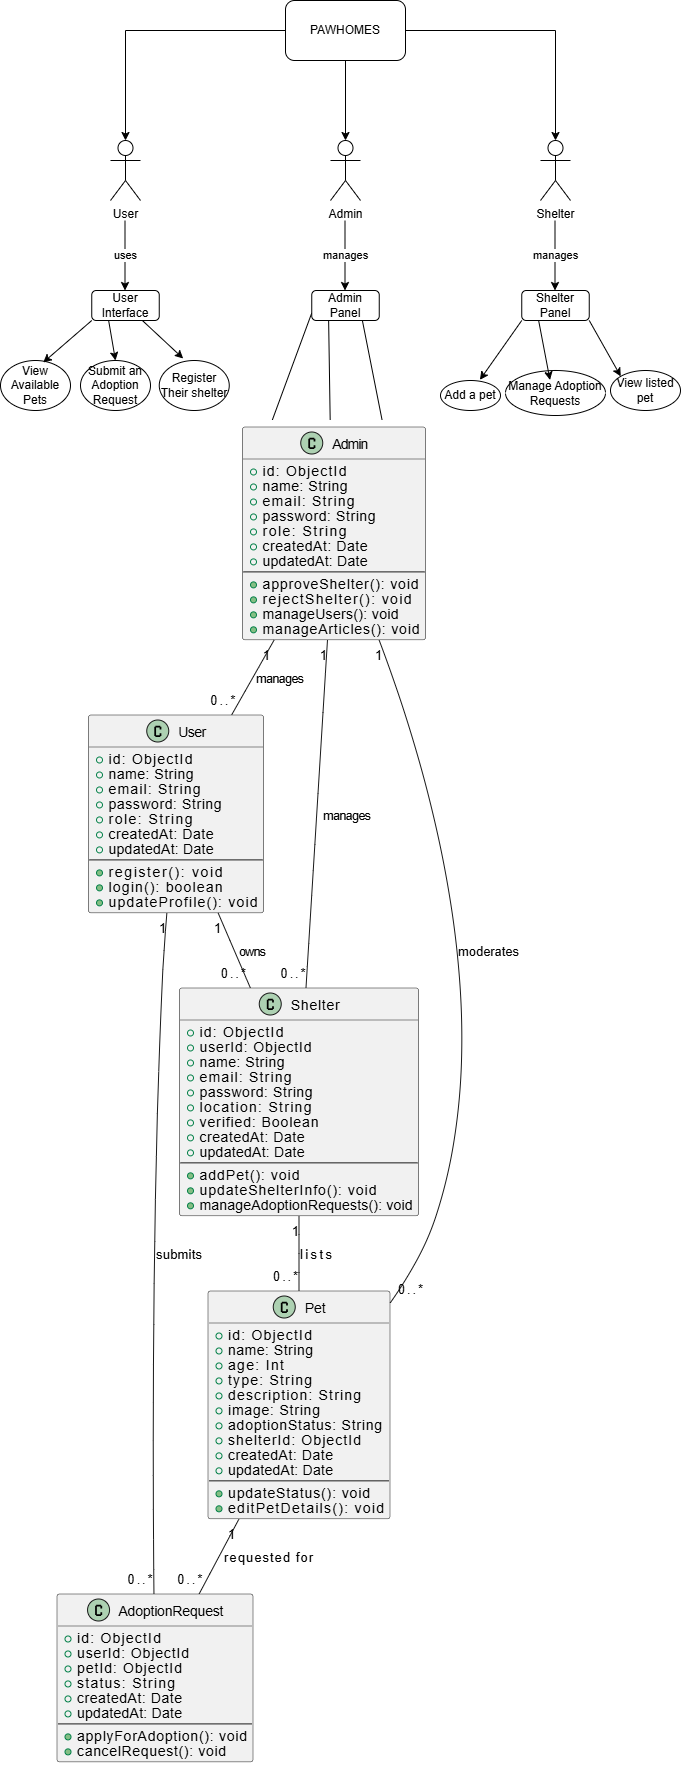

The diagram above was exported from draw.io. Its source (the exported page's mxGraphModel, read from the mxfile embedded in the PNG):
<mxGraphModel dx="993" dy="1658" grid="1" gridSize="10" guides="1" tooltips="1" connect="1" arrows="1" fold="1" page="1" pageScale="1" pageWidth="850" pageHeight="1100" math="0" shadow="0">
  <root>
    <mxCell id="0" />
    <mxCell id="1" parent="0" />
    <mxCell id="XGF1ZfrdJPBE8bqk0OHz-1" value="User" style="shape=umlActor;verticalLabelPosition=bottom;verticalAlign=top;html=1;outlineConnect=0;" vertex="1" parent="1">
      <mxGeometry x="170" y="50" width="30" height="60" as="geometry" />
    </mxCell>
    <mxCell id="XGF1ZfrdJPBE8bqk0OHz-2" value="Admin" style="shape=umlActor;verticalLabelPosition=bottom;verticalAlign=top;html=1;outlineConnect=0;" vertex="1" parent="1">
      <mxGeometry x="390" y="50" width="30" height="60" as="geometry" />
    </mxCell>
    <mxCell id="XGF1ZfrdJPBE8bqk0OHz-3" value="Shelter" style="shape=umlActor;verticalLabelPosition=bottom;verticalAlign=top;html=1;outlineConnect=0;" vertex="1" parent="1">
      <mxGeometry x="600" y="50" width="30" height="60" as="geometry" />
    </mxCell>
    <mxCell id="0dS6FhFa1hUYX13jy5qL-2" value="uses" style="endArrow=classic;html=1;rounded=0;" edge="1" parent="1">
      <mxGeometry width="50" height="50" relative="1" as="geometry">
        <mxPoint x="184.5" y="130" as="sourcePoint" />
        <mxPoint x="184.5" y="200" as="targetPoint" />
      </mxGeometry>
    </mxCell>
    <mxCell id="f-6zEnVfRb8SHUyOhArS-17" style="rounded=0;orthogonalLoop=1;jettySize=auto;html=1;exitX=0;exitY=0.75;exitDx=0;exitDy=0;" edge="1" parent="1" source="JWY3WS1m6zXtlelIGAEV-1" target="f-6zEnVfRb8SHUyOhArS-16">
      <mxGeometry relative="1" as="geometry" />
    </mxCell>
    <mxCell id="f-6zEnVfRb8SHUyOhArS-21" style="rounded=0;orthogonalLoop=1;jettySize=auto;html=1;exitX=0.25;exitY=1;exitDx=0;exitDy=0;entryX=0.5;entryY=0;entryDx=0;entryDy=0;" edge="1" parent="1" source="JWY3WS1m6zXtlelIGAEV-1" target="f-6zEnVfRb8SHUyOhArS-19">
      <mxGeometry relative="1" as="geometry" />
    </mxCell>
    <mxCell id="JWY3WS1m6zXtlelIGAEV-1" value="Admin Panel" style="rounded=1;whiteSpace=wrap;html=1;" vertex="1" parent="1">
      <mxGeometry x="371.25" y="200" width="67.5" height="30" as="geometry" />
    </mxCell>
    <mxCell id="JWY3WS1m6zXtlelIGAEV-2" value="manages" style="endArrow=classic;html=1;rounded=0;" edge="1" parent="1">
      <mxGeometry width="50" height="50" relative="1" as="geometry">
        <mxPoint x="404.5" y="130" as="sourcePoint" />
        <mxPoint x="404.5" y="200" as="targetPoint" />
      </mxGeometry>
    </mxCell>
    <mxCell id="-gl3ScfmN0-nhqaMzk6D-2" style="rounded=0;orthogonalLoop=1;jettySize=auto;html=1;exitX=1;exitY=1;exitDx=0;exitDy=0;entryX=0;entryY=0;entryDx=0;entryDy=0;" edge="1" parent="1" source="JWY3WS1m6zXtlelIGAEV-3" target="f-6zEnVfRb8SHUyOhArS-25">
      <mxGeometry relative="1" as="geometry" />
    </mxCell>
    <mxCell id="JWY3WS1m6zXtlelIGAEV-3" value="Shelter Panel" style="rounded=1;whiteSpace=wrap;html=1;" vertex="1" parent="1">
      <mxGeometry x="581.25" y="200" width="67.5" height="30" as="geometry" />
    </mxCell>
    <mxCell id="JWY3WS1m6zXtlelIGAEV-4" value="manages" style="endArrow=classic;html=1;rounded=0;" edge="1" parent="1">
      <mxGeometry width="50" height="50" relative="1" as="geometry">
        <mxPoint x="614.5" y="130" as="sourcePoint" />
        <mxPoint x="614.5" y="200" as="targetPoint" />
      </mxGeometry>
    </mxCell>
    <mxCell id="f-6zEnVfRb8SHUyOhArS-13" style="rounded=0;orthogonalLoop=1;jettySize=auto;html=1;exitX=0.25;exitY=1;exitDx=0;exitDy=0;entryX=0.5;entryY=0;entryDx=0;entryDy=0;" edge="1" parent="1" source="f-6zEnVfRb8SHUyOhArS-2" target="f-6zEnVfRb8SHUyOhArS-12">
      <mxGeometry relative="1" as="geometry" />
    </mxCell>
    <mxCell id="f-6zEnVfRb8SHUyOhArS-2" value="User Interface" style="rounded=1;whiteSpace=wrap;html=1;" vertex="1" parent="1">
      <mxGeometry x="151.25" y="200" width="67.5" height="30" as="geometry" />
    </mxCell>
    <mxCell id="f-6zEnVfRb8SHUyOhArS-8" value="View Available Pets" style="ellipse;whiteSpace=wrap;html=1;" vertex="1" parent="1">
      <mxGeometry x="60" y="270" width="70" height="50" as="geometry" />
    </mxCell>
    <mxCell id="f-6zEnVfRb8SHUyOhArS-11" style="rounded=0;orthogonalLoop=1;jettySize=auto;html=1;exitX=0;exitY=1;exitDx=0;exitDy=0;entryX=0.61;entryY=0.04;entryDx=0;entryDy=0;entryPerimeter=0;strokeColor=default;" edge="1" parent="1" source="f-6zEnVfRb8SHUyOhArS-2" target="f-6zEnVfRb8SHUyOhArS-8">
      <mxGeometry relative="1" as="geometry" />
    </mxCell>
    <mxCell id="f-6zEnVfRb8SHUyOhArS-12" value="Submit an Adoption Request" style="ellipse;whiteSpace=wrap;html=1;" vertex="1" parent="1">
      <mxGeometry x="140" y="270" width="70" height="50" as="geometry" />
    </mxCell>
    <mxCell id="f-6zEnVfRb8SHUyOhArS-14" value="Register Their shelter" style="ellipse;whiteSpace=wrap;html=1;" vertex="1" parent="1">
      <mxGeometry x="218.75" y="270" width="70" height="50" as="geometry" />
    </mxCell>
    <mxCell id="f-6zEnVfRb8SHUyOhArS-15" style="rounded=0;orthogonalLoop=1;jettySize=auto;html=1;exitX=0.75;exitY=1;exitDx=0;exitDy=0;entryX=0.342;entryY=-0.04;entryDx=0;entryDy=0;entryPerimeter=0;" edge="1" parent="1" source="f-6zEnVfRb8SHUyOhArS-2" target="f-6zEnVfRb8SHUyOhArS-14">
      <mxGeometry relative="1" as="geometry" />
    </mxCell>
    <mxCell id="f-6zEnVfRb8SHUyOhArS-16" value="View All users" style="ellipse;whiteSpace=wrap;html=1;" vertex="1" parent="1">
      <mxGeometry x="288.75" y="350" width="60" height="30" as="geometry" />
    </mxCell>
    <mxCell id="f-6zEnVfRb8SHUyOhArS-19" value="View All Shelters" style="ellipse;whiteSpace=wrap;html=1;" vertex="1" parent="1">
      <mxGeometry x="360" y="350" width="60" height="30" as="geometry" />
    </mxCell>
    <mxCell id="f-6zEnVfRb8SHUyOhArS-22" value="Add a pet" style="ellipse;whiteSpace=wrap;html=1;" vertex="1" parent="1">
      <mxGeometry x="500" y="290" width="60" height="30" as="geometry" />
    </mxCell>
    <mxCell id="f-6zEnVfRb8SHUyOhArS-24" style="rounded=0;orthogonalLoop=1;jettySize=auto;html=1;exitX=0;exitY=1;exitDx=0;exitDy=0;entryX=0.657;entryY=-0.022;entryDx=0;entryDy=0;entryPerimeter=0;" edge="1" parent="1" source="JWY3WS1m6zXtlelIGAEV-3" target="f-6zEnVfRb8SHUyOhArS-22">
      <mxGeometry relative="1" as="geometry">
        <Array as="points" />
      </mxGeometry>
    </mxCell>
    <mxCell id="f-6zEnVfRb8SHUyOhArS-25" value="View listed pet" style="ellipse;whiteSpace=wrap;html=1;" vertex="1" parent="1">
      <mxGeometry x="670" y="280" width="70" height="40" as="geometry" />
    </mxCell>
    <mxCell id="swmXLsTSbr5f4ZXj7_PN-1" value="Manage Adoption Requests" style="ellipse;whiteSpace=wrap;html=1;" vertex="1" parent="1">
      <mxGeometry x="565" y="280" width="100" height="45" as="geometry" />
    </mxCell>
    <mxCell id="-gl3ScfmN0-nhqaMzk6D-1" style="rounded=0;orthogonalLoop=1;jettySize=auto;html=1;exitX=0.25;exitY=1;exitDx=0;exitDy=0;entryX=0.445;entryY=0.211;entryDx=0;entryDy=0;entryPerimeter=0;" edge="1" parent="1" source="JWY3WS1m6zXtlelIGAEV-3" target="swmXLsTSbr5f4ZXj7_PN-1">
      <mxGeometry relative="1" as="geometry" />
    </mxCell>
    <mxCell id="-gl3ScfmN0-nhqaMzk6D-3" value="Mange shelters" style="ellipse;whiteSpace=wrap;html=1;" vertex="1" parent="1">
      <mxGeometry x="425" y="350" width="60" height="30" as="geometry" />
    </mxCell>
    <mxCell id="-gl3ScfmN0-nhqaMzk6D-4" style="rounded=0;orthogonalLoop=1;jettySize=auto;html=1;exitX=0.75;exitY=1;exitDx=0;exitDy=0;entryX=0.353;entryY=0.094;entryDx=0;entryDy=0;entryPerimeter=0;" edge="1" parent="1" source="JWY3WS1m6zXtlelIGAEV-1" target="-gl3ScfmN0-nhqaMzk6D-3">
      <mxGeometry relative="1" as="geometry" />
    </mxCell>
    <mxCell id="-gl3ScfmN0-nhqaMzk6D-5" value="PAWHOMES" style="rounded=1;whiteSpace=wrap;html=1;" vertex="1" parent="1">
      <mxGeometry x="345" y="-90" width="120" height="60" as="geometry" />
    </mxCell>
    <mxCell id="-gl3ScfmN0-nhqaMzk6D-6" style="edgeStyle=orthogonalEdgeStyle;rounded=0;orthogonalLoop=1;jettySize=auto;html=1;exitX=0;exitY=0.5;exitDx=0;exitDy=0;entryX=0.5;entryY=0;entryDx=0;entryDy=0;entryPerimeter=0;" edge="1" parent="1" source="-gl3ScfmN0-nhqaMzk6D-5" target="XGF1ZfrdJPBE8bqk0OHz-1">
      <mxGeometry relative="1" as="geometry" />
    </mxCell>
    <mxCell id="-gl3ScfmN0-nhqaMzk6D-7" style="edgeStyle=orthogonalEdgeStyle;rounded=0;orthogonalLoop=1;jettySize=auto;html=1;exitX=0.5;exitY=1;exitDx=0;exitDy=0;entryX=0.5;entryY=0;entryDx=0;entryDy=0;entryPerimeter=0;" edge="1" parent="1" source="-gl3ScfmN0-nhqaMzk6D-5" target="XGF1ZfrdJPBE8bqk0OHz-2">
      <mxGeometry relative="1" as="geometry" />
    </mxCell>
    <mxCell id="-gl3ScfmN0-nhqaMzk6D-8" style="edgeStyle=orthogonalEdgeStyle;rounded=0;orthogonalLoop=1;jettySize=auto;html=1;exitX=1;exitY=0.5;exitDx=0;exitDy=0;entryX=0.5;entryY=0;entryDx=0;entryDy=0;entryPerimeter=0;" edge="1" parent="1" source="-gl3ScfmN0-nhqaMzk6D-5" target="XGF1ZfrdJPBE8bqk0OHz-3">
      <mxGeometry relative="1" as="geometry" />
    </mxCell>
    <UserObject label="" plantUmlData="{&#10;  &quot;data&quot;: &quot;@startuml\nclass User {\n  + id: ObjectId\n  + name: String\n  + email: String\n  + password: String\n  + role: String\n  + createdAt: Date\n  + updatedAt: Date\n  --\n  + register(): void\n  + login(): boolean\n  + updateProfile(): void\n}\n\nclass Shelter {\n  + id: ObjectId\n  + userId: ObjectId\n  + name: String\n  + email: String\n  + password: String\n  + location: String\n  + verified: Boolean\n  + createdAt: Date\n  + updatedAt: Date\n  --\n  + addPet(): void\n  + updateShelterInfo(): void\n  + manageAdoptionRequests(): void\n}\n\nclass Pet {\n  + id: ObjectId\n  + name: String\n  + age: Int\n  + type: String\n  + description: String\n  + image: String\n  + adoptionStatus: String\n  + shelterId: ObjectId\n  + createdAt: Date\n  + updatedAt: Date\n  --\n  + updateStatus(): void\n  + editPetDetails(): void\n}\n\nclass AdoptionRequest {\n  + id: ObjectId\n  + userId: ObjectId\n  + petId: ObjectId\n  + status: String\n  + createdAt: Date\n  + updatedAt: Date\n  --\n  + applyForAdoption(): void\n  + cancelRequest(): void\n}\n\nclass Admin {\n  + id: ObjectId\n  + name: String\n  + email: String\n  + password: String\n  + role: String\n  + createdAt: Date\n  + updatedAt: Date\n  --\n  + approveShelter(): void\n  + rejectShelter(): void\n  + manageUsers(): void\n  + manageArticles(): void\n}\n\n' Relationships\nUser \&quot;1\&quot; -- \&quot;0..*\&quot; Shelter: owns\nUser \&quot;1\&quot; -- \&quot;0..*\&quot; AdoptionRequest: submits\nShelter \&quot;1\&quot; -- \&quot;0..*\&quot; Pet: lists\nPet \&quot;1\&quot; -- \&quot;0..*\&quot; AdoptionRequest: requested for\nAdmin \&quot;1\&quot; -- \&quot;0..*\&quot; Shelter: manages\nAdmin \&quot;1\&quot; -- \&quot;0..*\&quot; User: manages\nAdmin \&quot;1\&quot; -- \&quot;0..*\&quot; Pet: moderates\n\n@enduml\n&quot;,&#10;  &quot;format&quot;: &quot;svg&quot;&#10;}" id="YEqHAWPU_PPS5eRquJcn-3">
      <mxCell style="shape=image;noLabel=1;verticalAlign=top;aspect=fixed;imageAspect=0;image=data:image/svg+xml,(base64 omitted: 32492 chars);" vertex="1" parent="1">
        <mxGeometry x="110" y="330" width="477" height="1348" as="geometry" />
      </mxCell>
    </UserObject>
  </root>
</mxGraphModel>